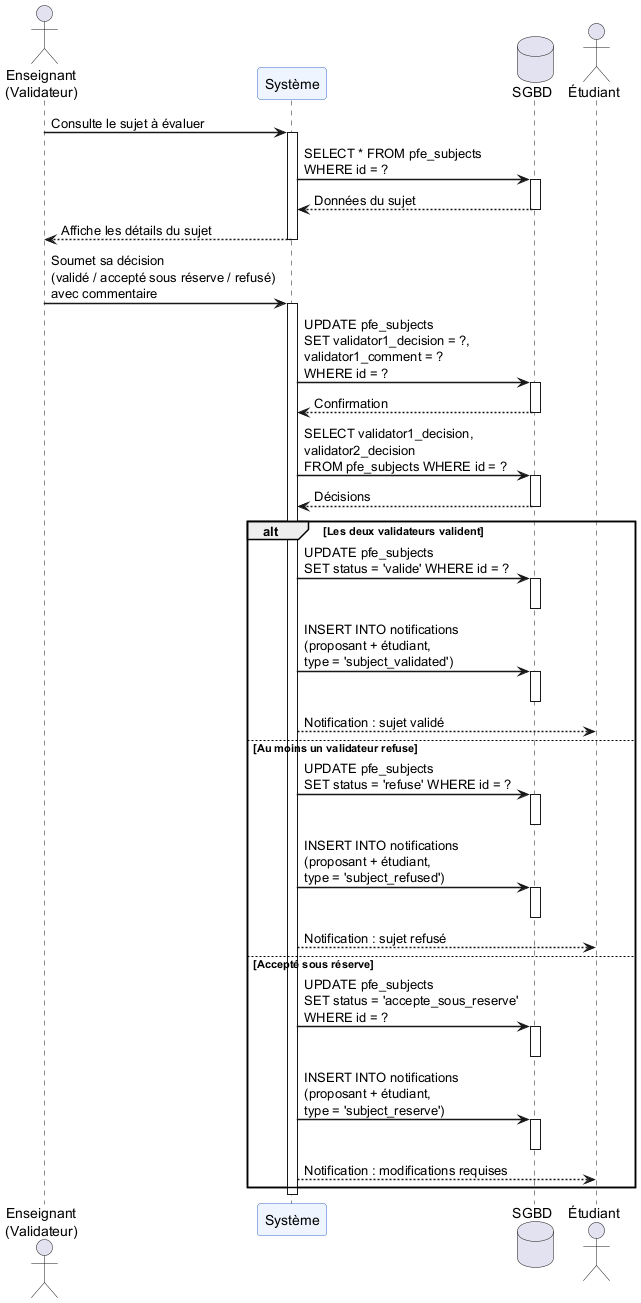

The diagram above was rendered by PlantUML. Its source (embedded in the PNG):
@startuml
scale 1.0
skinparam sequenceArrowThickness 1.5
skinparam sequenceParticipantBackgroundColor #EEF5FF
skinparam sequenceParticipantBorderColor #3366CC

actor "Enseignant\n(Validateur)" as V
participant "Système" as S
database "SGBD" as DB
actor "Étudiant" as E

V -> S : Consulte le sujet à évaluer
activate S
S -> DB : SELECT * FROM pfe_subjects\nWHERE id = ?
activate DB
DB --> S : Données du sujet
deactivate DB
S --> V : Affiche les détails du sujet
deactivate S

V -> S : Soumet sa décision\n(validé / accepté sous réserve / refusé)\navec commentaire
activate S
S -> DB : UPDATE pfe_subjects\nSET validator1_decision = ?,\nvalidator1_comment = ?\nWHERE id = ?
activate DB
DB --> S : Confirmation
deactivate DB

S -> DB : SELECT validator1_decision,\nvalidator2_decision\nFROM pfe_subjects WHERE id = ?
activate DB
DB --> S : Décisions
deactivate DB

alt Les deux validateurs valident
  S -> DB : UPDATE pfe_subjects\nSET status = 'valide' WHERE id = ?
  activate DB
  deactivate DB
  S -> DB : INSERT INTO notifications\n(proposant + étudiant,\ntype = 'subject_validated')
  activate DB
  deactivate DB
  S --> E : Notification : sujet validé
else Au moins un validateur refuse
  S -> DB : UPDATE pfe_subjects\nSET status = 'refuse' WHERE id = ?
  activate DB
  deactivate DB
  S -> DB : INSERT INTO notifications\n(proposant + étudiant,\ntype = 'subject_refused')
  activate DB
  deactivate DB
  S --> E : Notification : sujet refusé
else Accepté sous réserve
  S -> DB : UPDATE pfe_subjects\nSET status = 'accepte_sous_reserve'\nWHERE id = ?
  activate DB
  deactivate DB
  S -> DB : INSERT INTO notifications\n(proposant + étudiant,\ntype = 'subject_reserve')
  activate DB
  deactivate DB
  S --> E : Notification : modifications requises
end
deactivate S
@enduml